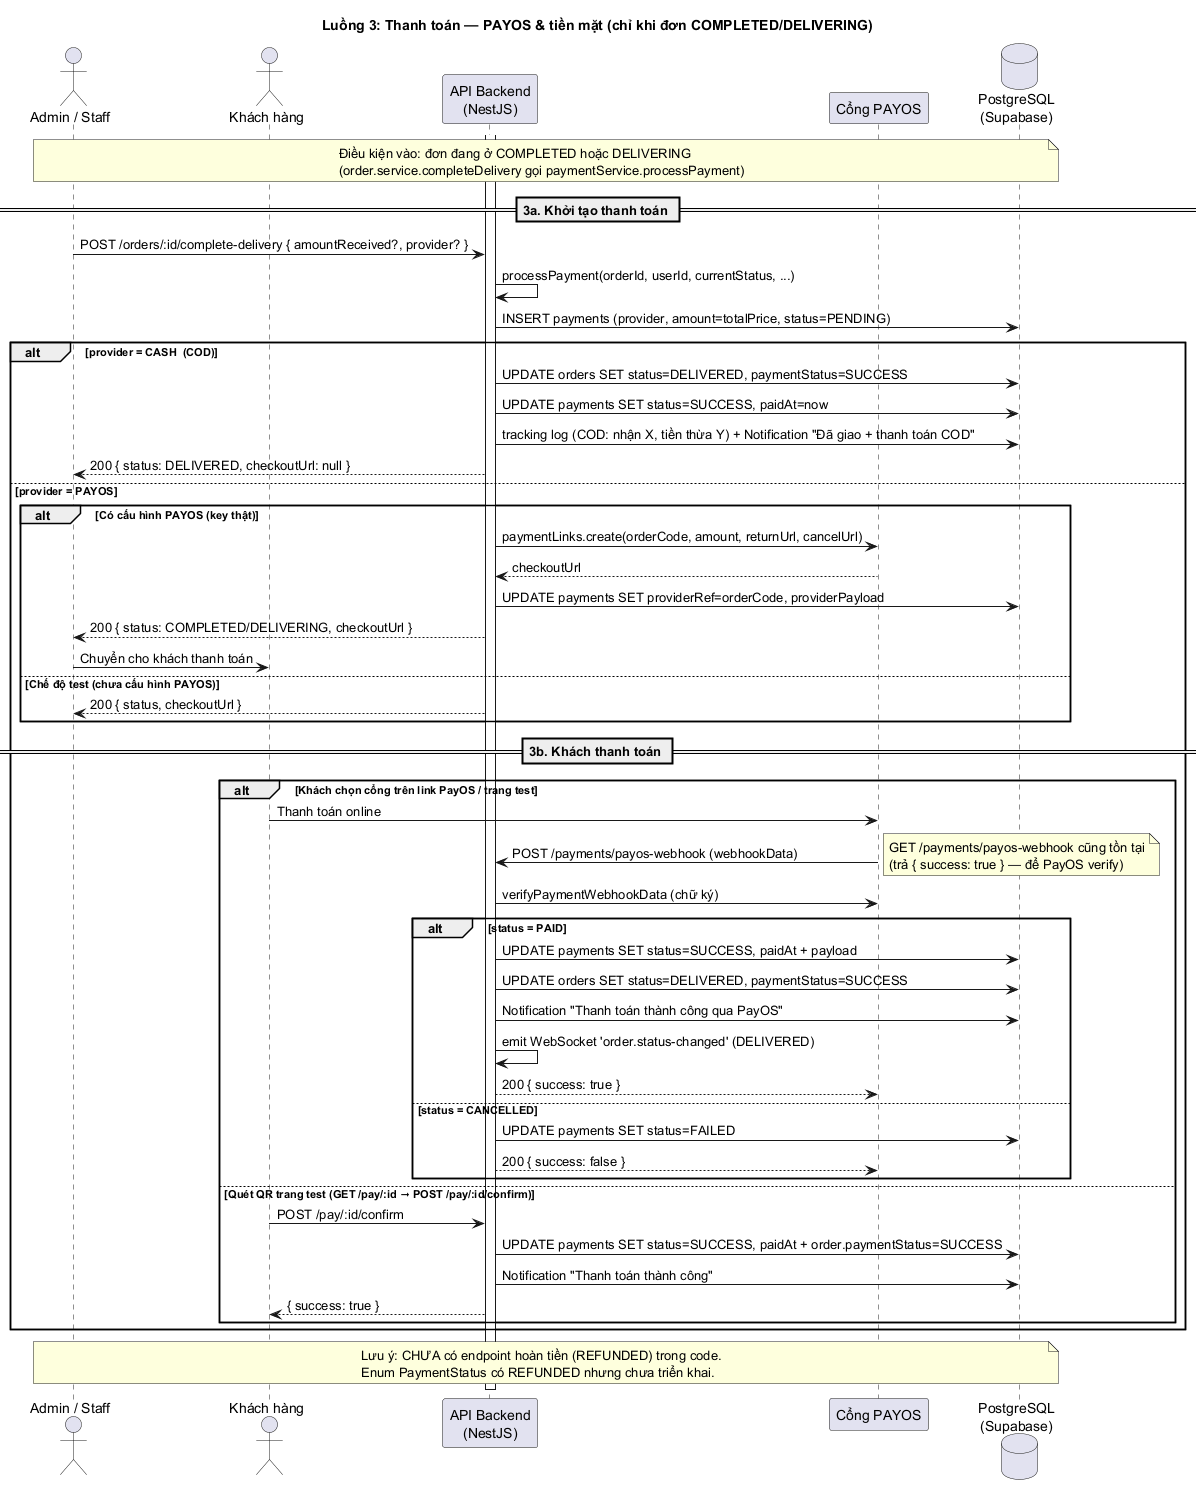

The diagram above was rendered by PlantUML. Its source (embedded in the PNG):
@startuml seq-payment
'#################################################
' NIMBLE — Sequence 3: Thanh toán (PAYOS / CASH)
' DỰA THEO code thực tế: src/payment/payment.service.ts
' + src/pay/pay.controller.ts (QR test)
' + src/websocket/order-tracking.gateway.ts
'#################################################

skinparam lifelineStrategy solid
skinparam ParticipantPadding 20
skinparam BoxPadding 10
title Luồng 3: Thanh toán — PAYOS & tiền mặt (chỉ khi đơn COMPLETED/DELIVERING)

actor "Admin / Staff" as Staff
actor "Khách hàng" as Customer
participant "API Backend\n(NestJS)" as Backend
participant "Cổng PAYOS" as PayOS
database "PostgreSQL\n(Supabase)" as DB

activate Backend

note over Staff, DB
  Điều kiện vào: đơn đang ở COMPLETED hoặc DELIVERING
  (order.service.completeDelivery gọi paymentService.processPayment)
end note

== 3a. Khởi tạo thanh toán ==

Staff -> Backend: POST /orders/:id/complete-delivery { amountReceived?, provider? }
Backend -> Backend: processPayment(orderId, userId, currentStatus, ...)
Backend -> DB: INSERT payments (provider, amount=totalPrice, status=PENDING)

alt provider = CASH  (COD)
  Backend -> DB: UPDATE orders SET status=DELIVERED, paymentStatus=SUCCESS
  Backend -> DB: UPDATE payments SET status=SUCCESS, paidAt=now
  Backend -> DB: tracking log (COD: nhận X, tiền thừa Y) + Notification "Đã giao + thanh toán COD"
  Backend --> Staff: 200 { status: DELIVERED, checkoutUrl: null }
else provider = PAYOS
  alt Có cấu hình PAYOS (key thật)
    Backend -> PayOS: paymentLinks.create(orderCode, amount, returnUrl, cancelUrl)
    PayOS --> Backend: checkoutUrl
    Backend -> DB: UPDATE payments SET providerRef=orderCode, providerPayload
    Backend --> Staff: 200 { status: COMPLETED/DELIVERING, checkoutUrl }
    Staff -> Customer: Chuyển cho khách thanh toán
  else Chế độ test (chưa cấu hình PAYOS)
    note right
      checkoutUrl = {appUrl}/pay/{orderId} — trang QR xác nhận test
      providerRef = TEST-<timestamp>
    end note
    Backend --> Staff: 200 { status, checkoutUrl }
  end

  == 3b. Khách thanh toán ==

  alt Khách chọn cổng trên link PayOS / trang test
    Customer -> PayOS: Thanh toán online
    PayOS -> Backend: POST /payments/payos-webhook (webhookData)
    note right
      GET /payments/payos-webhook cũng tồn tại
      (trả { success: true } — để PayOS verify)
    end note
    Backend -> PayOS: verifyPaymentWebhookData (chữ ký)
    alt status = PAID
      Backend -> DB: UPDATE payments SET status=SUCCESS, paidAt + payload
      Backend -> DB: UPDATE orders SET status=DELIVERED, paymentStatus=SUCCESS
      Backend -> DB: Notification "Thanh toán thành công qua PayOS"
      Backend -> Backend: emit WebSocket 'order.status-changed' (DELIVERED)
      PayOS <-- Backend: 200 { success: true }
    else status = CANCELLED
      Backend -> DB: UPDATE payments SET status=FAILED
      PayOS <-- Backend: 200 { success: false }
    end
  else Quét QR trang test (GET /pay/:id → POST /pay/:id/confirm)
    note right
      Trang /pay/:id hiện thông tin đơn + nút
      "Xác nhận đã thanh toán"
    end note
    Customer -> Backend: POST /pay/:id/confirm
    Backend -> DB: UPDATE payments SET status=SUCCESS, paidAt + order.paymentStatus=SUCCESS
    Backend -> DB: Notification "Thanh toán thành công"
    Backend --> Customer: { success: true }
  end
end

note over Staff, DB
  Lưu ý: CHƯA có endpoint hoàn tiền (REFUNDED) trong code.
  Enum PaymentStatus có REFUNDED nhưng chưa triển khai.
end note

deactivate Backend

@enduml